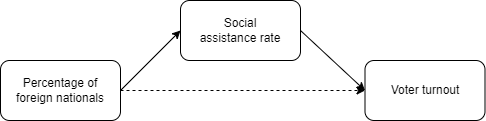

The diagram above was exported from draw.io. Its source (the exported page's mxGraphModel, read from the mxfile embedded in the PNG):
<mxGraphModel dx="780" dy="496" grid="1" gridSize="10" guides="1" tooltips="1" connect="1" arrows="1" fold="1" page="1" pageScale="1" pageWidth="1169" pageHeight="827" math="0" shadow="0">
  <root>
    <mxCell id="0" />
    <mxCell id="1" parent="0" />
    <mxCell id="UWVypgIlh8TeiKRuEdr9-1" value="Voter turnout" style="rounded=1;whiteSpace=wrap;html=1;" vertex="1" parent="1">
      <mxGeometry x="584.5" y="260" width="120" height="60" as="geometry" />
    </mxCell>
    <mxCell id="UWVypgIlh8TeiKRuEdr9-2" value="Percentage of &lt;br&gt;foreign nationals" style="rounded=1;whiteSpace=wrap;html=1;" vertex="1" parent="1">
      <mxGeometry x="220" y="260" width="120" height="60" as="geometry" />
    </mxCell>
    <mxCell id="UWVypgIlh8TeiKRuEdr9-3" value="Social &lt;br&gt;assistance rate" style="rounded=1;whiteSpace=wrap;html=1;" vertex="1" parent="1">
      <mxGeometry x="400" y="200" width="120" height="60" as="geometry" />
    </mxCell>
    <mxCell id="UWVypgIlh8TeiKRuEdr9-4" value="" style="endArrow=classic;html=1;rounded=0;entryX=0;entryY=0.5;entryDx=0;entryDy=0;" edge="1" parent="1" target="UWVypgIlh8TeiKRuEdr9-3">
      <mxGeometry width="50" height="50" relative="1" as="geometry">
        <mxPoint x="340" y="290" as="sourcePoint" />
        <mxPoint x="390" y="240" as="targetPoint" />
      </mxGeometry>
    </mxCell>
    <mxCell id="UWVypgIlh8TeiKRuEdr9-5" value="" style="endArrow=classic;html=1;rounded=0;exitX=1;exitY=0.5;exitDx=0;exitDy=0;entryX=0;entryY=0.5;entryDx=0;entryDy=0;" edge="1" parent="1" source="UWVypgIlh8TeiKRuEdr9-3" target="UWVypgIlh8TeiKRuEdr9-1">
      <mxGeometry width="50" height="50" relative="1" as="geometry">
        <mxPoint x="520" y="400" as="sourcePoint" />
        <mxPoint x="570" y="350" as="targetPoint" />
      </mxGeometry>
    </mxCell>
    <mxCell id="UWVypgIlh8TeiKRuEdr9-6" value="" style="endArrow=classic;html=1;rounded=0;exitX=1;exitY=0.5;exitDx=0;exitDy=0;dashed=1;" edge="1" parent="1" source="UWVypgIlh8TeiKRuEdr9-2" target="UWVypgIlh8TeiKRuEdr9-1">
      <mxGeometry width="50" height="50" relative="1" as="geometry">
        <mxPoint x="360" y="410" as="sourcePoint" />
        <mxPoint x="410" y="360" as="targetPoint" />
      </mxGeometry>
    </mxCell>
  </root>
</mxGraphModel>